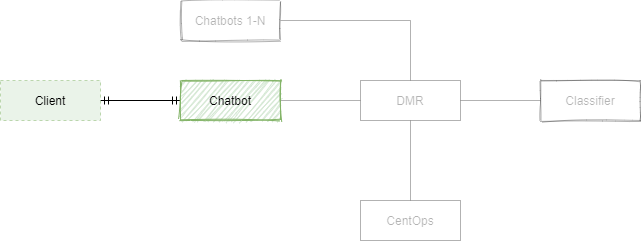

The diagram above was exported from draw.io. Its source (the exported page's mxGraphModel, read from the mxfile embedded in the PNG):
<mxGraphModel dx="769" dy="-616" grid="1" gridSize="10" guides="1" tooltips="1" connect="1" arrows="1" fold="1" page="1" pageScale="1" pageWidth="850" pageHeight="1100" math="0" shadow="0">
  <root>
    <mxCell id="0" />
    <mxCell id="1" parent="0" />
    <mxCell id="El57_ZjysuxHVk99W33k-1" value="" style="edgeStyle=orthogonalEdgeStyle;rounded=0;orthogonalLoop=1;jettySize=auto;html=1;startArrow=ERmandOne;startFill=0;endArrow=ERmandOne;endFill=0;strokeColor=#000000;" parent="1" source="El57_ZjysuxHVk99W33k-2" target="El57_ZjysuxHVk99W33k-4" edge="1">
      <mxGeometry relative="1" as="geometry" />
    </mxCell>
    <mxCell id="El57_ZjysuxHVk99W33k-2" value="Client" style="whiteSpace=wrap;html=1;align=center;fillColor=#d5e8d4;strokeColor=#82b366;opacity=50;dashed=1;sketch=0;" parent="1" vertex="1">
      <mxGeometry x="40" y="1200" width="100" height="40" as="geometry" />
    </mxCell>
    <mxCell id="El57_ZjysuxHVk99W33k-3" value="" style="edgeStyle=orthogonalEdgeStyle;rounded=0;orthogonalLoop=1;jettySize=auto;html=1;startArrow=none;startFill=0;endArrow=none;endFill=0;strokeColor=#000000;opacity=30;textOpacity=30;" parent="1" source="El57_ZjysuxHVk99W33k-4" target="El57_ZjysuxHVk99W33k-8" edge="1">
      <mxGeometry relative="1" as="geometry" />
    </mxCell>
    <mxCell id="El57_ZjysuxHVk99W33k-4" value="Chatbot" style="whiteSpace=wrap;html=1;align=center;fillColor=#d5e8d4;strokeColor=#82b366;sketch=1;" parent="1" vertex="1">
      <mxGeometry x="220" y="1200" width="100" height="40" as="geometry" />
    </mxCell>
    <mxCell id="El57_ZjysuxHVk99W33k-5" value="" style="edgeStyle=orthogonalEdgeStyle;rounded=0;orthogonalLoop=1;jettySize=auto;html=1;startArrow=none;startFill=0;endArrow=none;endFill=0;strokeColor=#000000;opacity=30;textOpacity=30;" parent="1" source="El57_ZjysuxHVk99W33k-8" target="El57_ZjysuxHVk99W33k-11" edge="1">
      <mxGeometry relative="1" as="geometry" />
    </mxCell>
    <mxCell id="El57_ZjysuxHVk99W33k-6" value="" style="edgeStyle=orthogonalEdgeStyle;rounded=0;orthogonalLoop=1;jettySize=auto;html=1;startArrow=none;startFill=0;endArrow=none;endFill=0;strokeColor=#000000;entryX=1;entryY=0.5;entryDx=0;entryDy=0;exitX=0.5;exitY=0;exitDx=0;exitDy=0;opacity=30;textOpacity=30;" parent="1" source="El57_ZjysuxHVk99W33k-8" target="El57_ZjysuxHVk99W33k-13" edge="1">
      <mxGeometry relative="1" as="geometry">
        <mxPoint x="450" y="1120" as="targetPoint" />
        <Array as="points">
          <mxPoint x="450" y="1140" />
        </Array>
      </mxGeometry>
    </mxCell>
    <mxCell id="El57_ZjysuxHVk99W33k-7" value="" style="edgeStyle=orthogonalEdgeStyle;rounded=0;orthogonalLoop=1;jettySize=auto;html=1;startArrow=none;startFill=0;endArrow=none;endFill=0;strokeColor=#000000;opacity=30;textOpacity=30;" parent="1" source="El57_ZjysuxHVk99W33k-8" target="El57_ZjysuxHVk99W33k-9" edge="1">
      <mxGeometry relative="1" as="geometry" />
    </mxCell>
    <mxCell id="El57_ZjysuxHVk99W33k-8" value="DMR" style="whiteSpace=wrap;html=1;align=center;opacity=30;textOpacity=30;" parent="1" vertex="1">
      <mxGeometry x="400" y="1200" width="100" height="40" as="geometry" />
    </mxCell>
    <mxCell id="El57_ZjysuxHVk99W33k-9" value="CentOps" style="whiteSpace=wrap;html=1;align=center;opacity=30;textOpacity=30;" parent="1" vertex="1">
      <mxGeometry x="400" y="1320" width="100" height="40" as="geometry" />
    </mxCell>
    <mxCell id="El57_ZjysuxHVk99W33k-11" value="Classifier" style="whiteSpace=wrap;html=1;align=center;opacity=30;textOpacity=30;sketch=1;" parent="1" vertex="1">
      <mxGeometry x="580" y="1200" width="100" height="40" as="geometry" />
    </mxCell>
    <mxCell id="El57_ZjysuxHVk99W33k-13" value="Chatbots 1-N" style="whiteSpace=wrap;html=1;align=center;opacity=30;textOpacity=30;sketch=1;" parent="1" vertex="1">
      <mxGeometry x="220" y="1120" width="100" height="40" as="geometry" />
    </mxCell>
  </root>
</mxGraphModel>